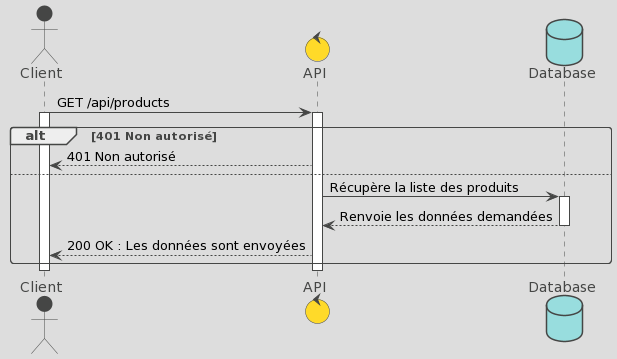

The diagram above was rendered by PlantUML. Its source (embedded in the PNG):
@startuml
!theme toy

actor Client
control API
database Database

Client -> API : GET /api/products
Activate Client
Activate API

alt 401 Non autorisé
  API --> Client : 401 Non autorisé
else
  API -> Database : Récupère la liste des produits
  Activate Database
  Database --> API : Renvoie les données demandées
  Deactivate Database
  API --> Client : 200 OK : Les données sont envoyées
end

Deactivate Client
Deactivate API
@enduml